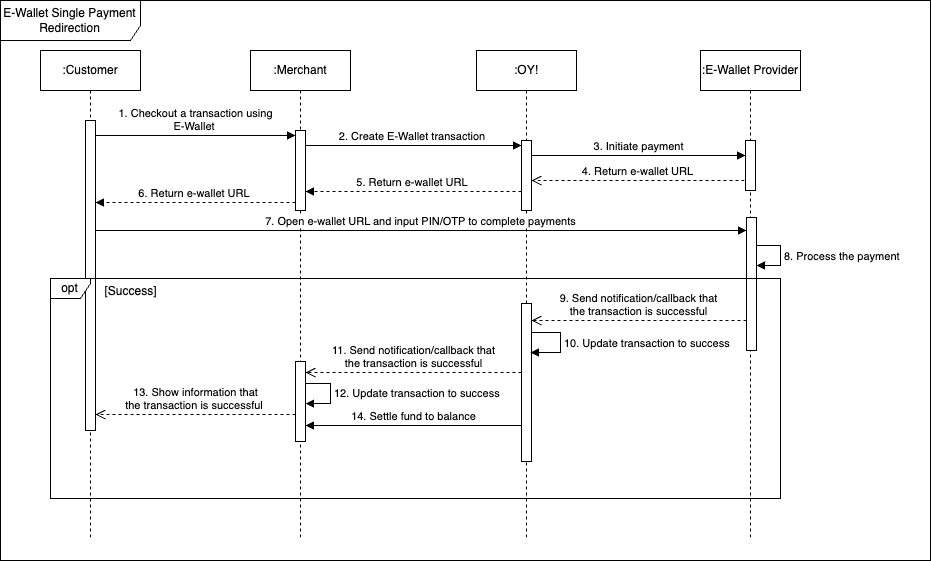

The diagram above was exported from draw.io. Its source (the exported page's mxGraphModel, read from the mxfile embedded in the PNG):
<mxGraphModel dx="1272" dy="88" grid="1" gridSize="10" guides="1" tooltips="1" connect="1" arrows="1" fold="1" page="1" pageScale="1" pageWidth="850" pageHeight="1100" math="0" shadow="0">
  <root>
    <mxCell id="0" />
    <mxCell id="1" parent="0" />
    <mxCell id="2" value="E-Wallet Single Payment Redirection" style="shape=umlFrame;whiteSpace=wrap;html=1;pointerEvents=0;width=140;height=40;" vertex="1" parent="1">
      <mxGeometry x="10" y="1260" width="930" height="560" as="geometry" />
    </mxCell>
    <mxCell id="3" value=":Merchant" style="shape=umlLifeline;perimeter=lifelinePerimeter;whiteSpace=wrap;html=1;container=1;dropTarget=0;collapsible=0;recursiveResize=0;outlineConnect=0;portConstraint=eastwest;newEdgeStyle={&quot;curved&quot;:0,&quot;rounded&quot;:0};" vertex="1" parent="1">
      <mxGeometry x="260" y="1310" width="100" height="490" as="geometry" />
    </mxCell>
    <mxCell id="4" value="" style="html=1;points=[[0,0,0,0,5],[0,1,0,0,-5],[1,0,0,0,5],[1,1,0,0,-5]];perimeter=orthogonalPerimeter;outlineConnect=0;targetShapes=umlLifeline;portConstraint=eastwest;newEdgeStyle={&quot;curved&quot;:0,&quot;rounded&quot;:0};" vertex="1" parent="3">
      <mxGeometry x="45" y="80" width="10" height="80" as="geometry" />
    </mxCell>
    <mxCell id="5" value="" style="html=1;points=[[0,0,0,0,5],[0,1,0,0,-5],[1,0,0,0,5],[1,1,0,0,-5]];perimeter=orthogonalPerimeter;outlineConnect=0;targetShapes=umlLifeline;portConstraint=eastwest;newEdgeStyle={&quot;curved&quot;:0,&quot;rounded&quot;:0};" vertex="1" parent="3">
      <mxGeometry x="45" y="311" width="10" height="80" as="geometry" />
    </mxCell>
    <mxCell id="6" value="12. Update transaction to success" style="html=1;align=left;spacingLeft=2;endArrow=block;rounded=0;edgeStyle=orthogonalEdgeStyle;curved=0;rounded=0;" edge="1" parent="3" source="5" target="5">
      <mxGeometry x="-0.0075" relative="1" as="geometry">
        <mxPoint x="61" y="332.9999999999998" as="sourcePoint" />
        <Array as="points">
          <mxPoint x="80" y="333" />
          <mxPoint x="80" y="353" />
        </Array>
        <mxPoint x="60" y="353" as="targetPoint" />
        <mxPoint as="offset" />
      </mxGeometry>
    </mxCell>
    <mxCell id="7" value=":OY!" style="shape=umlLifeline;perimeter=lifelinePerimeter;whiteSpace=wrap;html=1;container=1;dropTarget=0;collapsible=0;recursiveResize=0;outlineConnect=0;portConstraint=eastwest;newEdgeStyle={&quot;curved&quot;:0,&quot;rounded&quot;:0};" vertex="1" parent="1">
      <mxGeometry x="486" y="1310" width="100" height="490" as="geometry" />
    </mxCell>
    <mxCell id="8" value="" style="html=1;points=[[0,0,0,0,5],[0,1,0,0,-5],[1,0,0,0,5],[1,1,0,0,-5]];perimeter=orthogonalPerimeter;outlineConnect=0;targetShapes=umlLifeline;portConstraint=eastwest;newEdgeStyle={&quot;curved&quot;:0,&quot;rounded&quot;:0};" vertex="1" parent="7">
      <mxGeometry x="45" y="90" width="10" height="70" as="geometry" />
    </mxCell>
    <mxCell id="9" value="" style="html=1;points=[[0,0,0,0,5],[0,1,0,0,-5],[1,0,0,0,5],[1,1,0,0,-5]];perimeter=orthogonalPerimeter;outlineConnect=0;targetShapes=umlLifeline;portConstraint=eastwest;newEdgeStyle={&quot;curved&quot;:0,&quot;rounded&quot;:0};" vertex="1" parent="7">
      <mxGeometry x="45" y="253" width="10" height="158" as="geometry" />
    </mxCell>
    <mxCell id="10" value=":E-Wallet Provider" style="shape=umlLifeline;perimeter=lifelinePerimeter;whiteSpace=wrap;html=1;container=1;dropTarget=0;collapsible=0;recursiveResize=0;outlineConnect=0;portConstraint=eastwest;newEdgeStyle={&quot;curved&quot;:0,&quot;rounded&quot;:0};" vertex="1" parent="1">
      <mxGeometry x="710" y="1310" width="100" height="490" as="geometry" />
    </mxCell>
    <mxCell id="11" value="" style="html=1;points=[[0,0,0,0,5],[0,1,0,0,-5],[1,0,0,0,5],[1,1,0,0,-5]];perimeter=orthogonalPerimeter;outlineConnect=0;targetShapes=umlLifeline;portConstraint=eastwest;newEdgeStyle={&quot;curved&quot;:0,&quot;rounded&quot;:0};" vertex="1" parent="10">
      <mxGeometry x="45" y="90" width="10" height="50" as="geometry" />
    </mxCell>
    <mxCell id="12" value="" style="html=1;points=[[0,0,0,0,5],[0,1,0,0,-5],[1,0,0,0,5],[1,1,0,0,-5]];perimeter=orthogonalPerimeter;outlineConnect=0;targetShapes=umlLifeline;portConstraint=eastwest;newEdgeStyle={&quot;curved&quot;:0,&quot;rounded&quot;:0};" vertex="1" parent="10">
      <mxGeometry x="46" y="167" width="10" height="133" as="geometry" />
    </mxCell>
    <mxCell id="13" value="8. Process the payment" style="html=1;align=left;spacingLeft=2;endArrow=block;rounded=0;edgeStyle=orthogonalEdgeStyle;curved=0;rounded=0;" edge="1" parent="10">
      <mxGeometry relative="1" as="geometry">
        <mxPoint x="56" y="194.99999999999977" as="sourcePoint" />
        <Array as="points">
          <mxPoint x="80" y="195" />
          <mxPoint x="80" y="215" />
        </Array>
        <mxPoint x="56" y="214.99999999999977" as="targetPoint" />
      </mxGeometry>
    </mxCell>
    <mxCell id="14" value="1. Checkout a transaction using &lt;br&gt;E-Wallet&amp;nbsp;" style="html=1;verticalAlign=bottom;endArrow=block;curved=0;rounded=0;entryX=0;entryY=0;entryDx=0;entryDy=5;" edge="1" target="4" parent="1">
      <mxGeometry relative="1" as="geometry">
        <mxPoint x="105" y="1395" as="sourcePoint" />
      </mxGeometry>
    </mxCell>
    <mxCell id="15" value="2. Create E-Wallet transaction&amp;nbsp;" style="html=1;verticalAlign=bottom;endArrow=block;curved=0;rounded=0;entryX=0;entryY=0;entryDx=0;entryDy=5;entryPerimeter=0;" edge="1" source="4" target="8" parent="1">
      <mxGeometry relative="1" as="geometry">
        <mxPoint x="280" y="1405" as="sourcePoint" />
        <mxPoint x="275" y="1405" as="targetPoint" />
        <mxPoint as="offset" />
      </mxGeometry>
    </mxCell>
    <mxCell id="16" value="5. Return e-wallet URL&amp;nbsp;" style="html=1;verticalAlign=bottom;endArrow=block;curved=0;rounded=0;dashed=1;" edge="1" parent="1">
      <mxGeometry relative="1" as="geometry">
        <mxPoint x="531" y="1451" as="sourcePoint" />
        <mxPoint x="315" y="1451" as="targetPoint" />
        <Array as="points">
          <mxPoint x="410" y="1451" />
        </Array>
      </mxGeometry>
    </mxCell>
    <mxCell id="17" value="3. Initiate payment" style="html=1;verticalAlign=bottom;endArrow=block;curved=0;rounded=0;" edge="1" parent="1">
      <mxGeometry relative="1" as="geometry">
        <mxPoint x="541" y="1415" as="sourcePoint" />
        <mxPoint x="755" y="1415" as="targetPoint" />
      </mxGeometry>
    </mxCell>
    <mxCell id="18" value="4. Return e-wallet URL" style="html=1;verticalAlign=bottom;endArrow=open;dashed=1;endSize=8;curved=0;rounded=0;exitX=0;exitY=1;exitDx=0;exitDy=-5;" edge="1" parent="1">
      <mxGeometry relative="1" as="geometry">
        <mxPoint x="541" y="1440" as="targetPoint" />
        <mxPoint x="754" y="1440" as="sourcePoint" />
      </mxGeometry>
    </mxCell>
    <mxCell id="19" value="7. Open e-wallet URL and input PIN/OTP to complete payments" style="html=1;verticalAlign=bottom;endArrow=block;curved=0;rounded=0;" edge="1" parent="1">
      <mxGeometry width="80" relative="1" as="geometry">
        <mxPoint x="105" y="1490" as="sourcePoint" />
        <mxPoint x="756" y="1490" as="targetPoint" />
        <Array as="points">
          <mxPoint x="430" y="1490" />
        </Array>
      </mxGeometry>
    </mxCell>
    <mxCell id="20" value="9. Send notification/callback that &lt;br&gt;the transaction is successful" style="html=1;verticalAlign=bottom;endArrow=open;dashed=1;endSize=8;curved=0;rounded=0;" edge="1" parent="1">
      <mxGeometry x="-0.0011" relative="1" as="geometry">
        <mxPoint x="541.0000000000002" y="1580" as="targetPoint" />
        <mxPoint x="756" y="1580" as="sourcePoint" />
        <Array as="points">
          <mxPoint x="640" y="1580" />
        </Array>
        <mxPoint as="offset" />
      </mxGeometry>
    </mxCell>
    <mxCell id="21" value="13. Show information that &lt;br&gt;the transaction is successful&amp;nbsp;" style="html=1;verticalAlign=bottom;endArrow=open;dashed=1;endSize=8;curved=0;rounded=0;" edge="1" parent="1">
      <mxGeometry x="0.0007" relative="1" as="geometry">
        <mxPoint x="105" y="1674" as="targetPoint" />
        <mxPoint x="305" y="1674" as="sourcePoint" />
        <Array as="points" />
        <mxPoint as="offset" />
      </mxGeometry>
    </mxCell>
    <mxCell id="22" value="&lt;div&gt;11. Send notification/callback that&lt;/div&gt;&lt;div&gt;the transaction is successful&lt;/div&gt;" style="html=1;verticalAlign=bottom;endArrow=open;dashed=1;endSize=8;curved=0;rounded=0;" edge="1" parent="1">
      <mxGeometry x="-0.0011" relative="1" as="geometry">
        <mxPoint x="531.0000000000002" y="1632" as="sourcePoint" />
        <mxPoint x="315" y="1632" as="targetPoint" />
        <Array as="points">
          <mxPoint x="420" y="1632" />
        </Array>
        <mxPoint as="offset" />
      </mxGeometry>
    </mxCell>
    <mxCell id="23" value="14. Settle fund to balance" style="html=1;verticalAlign=bottom;endArrow=block;curved=0;rounded=0;" edge="1" parent="1">
      <mxGeometry x="-0.0025" width="80" relative="1" as="geometry">
        <mxPoint x="531.0000000000002" y="1684.9999999999998" as="sourcePoint" />
        <mxPoint x="315" y="1684.9999999999998" as="targetPoint" />
        <mxPoint as="offset" />
      </mxGeometry>
    </mxCell>
    <mxCell id="24" value=":Customer" style="shape=umlLifeline;perimeter=lifelinePerimeter;whiteSpace=wrap;html=1;container=1;dropTarget=0;collapsible=0;recursiveResize=0;outlineConnect=0;portConstraint=eastwest;newEdgeStyle={&quot;curved&quot;:0,&quot;rounded&quot;:0};" vertex="1" parent="1">
      <mxGeometry x="50" y="1310" width="100" height="490" as="geometry" />
    </mxCell>
    <mxCell id="25" value="" style="html=1;points=[[0,0,0,0,5],[0,1,0,0,-5],[1,0,0,0,5],[1,1,0,0,-5]];perimeter=orthogonalPerimeter;outlineConnect=0;targetShapes=umlLifeline;portConstraint=eastwest;newEdgeStyle={&quot;curved&quot;:0,&quot;rounded&quot;:0};" vertex="1" parent="24">
      <mxGeometry x="45" y="70" width="10" height="310" as="geometry" />
    </mxCell>
    <mxCell id="26" value="opt" style="shape=umlFrame;whiteSpace=wrap;html=1;pointerEvents=0;width=40;height=20;" vertex="1" parent="1">
      <mxGeometry x="60" y="1538" width="730" height="220" as="geometry" />
    </mxCell>
    <mxCell id="27" value="&lt;span style=&quot;font-weight: 400;&quot;&gt;[Success]&lt;/span&gt;" style="text;align=center;fontStyle=1;verticalAlign=middle;spacingLeft=3;spacingRight=3;strokeColor=none;rotatable=0;points=[[0,0.5],[1,0.5]];portConstraint=eastwest;html=1;" vertex="1" parent="1">
      <mxGeometry x="100" y="1538" width="80" height="26" as="geometry" />
    </mxCell>
    <mxCell id="28" value="10. Update transaction to success" style="html=1;align=left;spacingLeft=2;endArrow=block;rounded=0;edgeStyle=orthogonalEdgeStyle;curved=0;rounded=0;" edge="1" parent="1">
      <mxGeometry relative="1" as="geometry">
        <mxPoint x="541" y="1591.9999999999998" as="sourcePoint" />
        <Array as="points">
          <mxPoint x="570" y="1592" />
          <mxPoint x="570" y="1612" />
        </Array>
        <mxPoint x="540" y="1612" as="targetPoint" />
      </mxGeometry>
    </mxCell>
    <mxCell id="29" value="6. Return e-wallet URL&amp;nbsp;" style="html=1;verticalAlign=bottom;endArrow=block;curved=0;rounded=0;dashed=1;" edge="1" parent="1">
      <mxGeometry relative="1" as="geometry">
        <mxPoint x="305" y="1462" as="sourcePoint" />
        <mxPoint x="105" y="1462" as="targetPoint" />
        <Array as="points">
          <mxPoint x="205" y="1462" />
        </Array>
      </mxGeometry>
    </mxCell>
  </root>
</mxGraphModel>